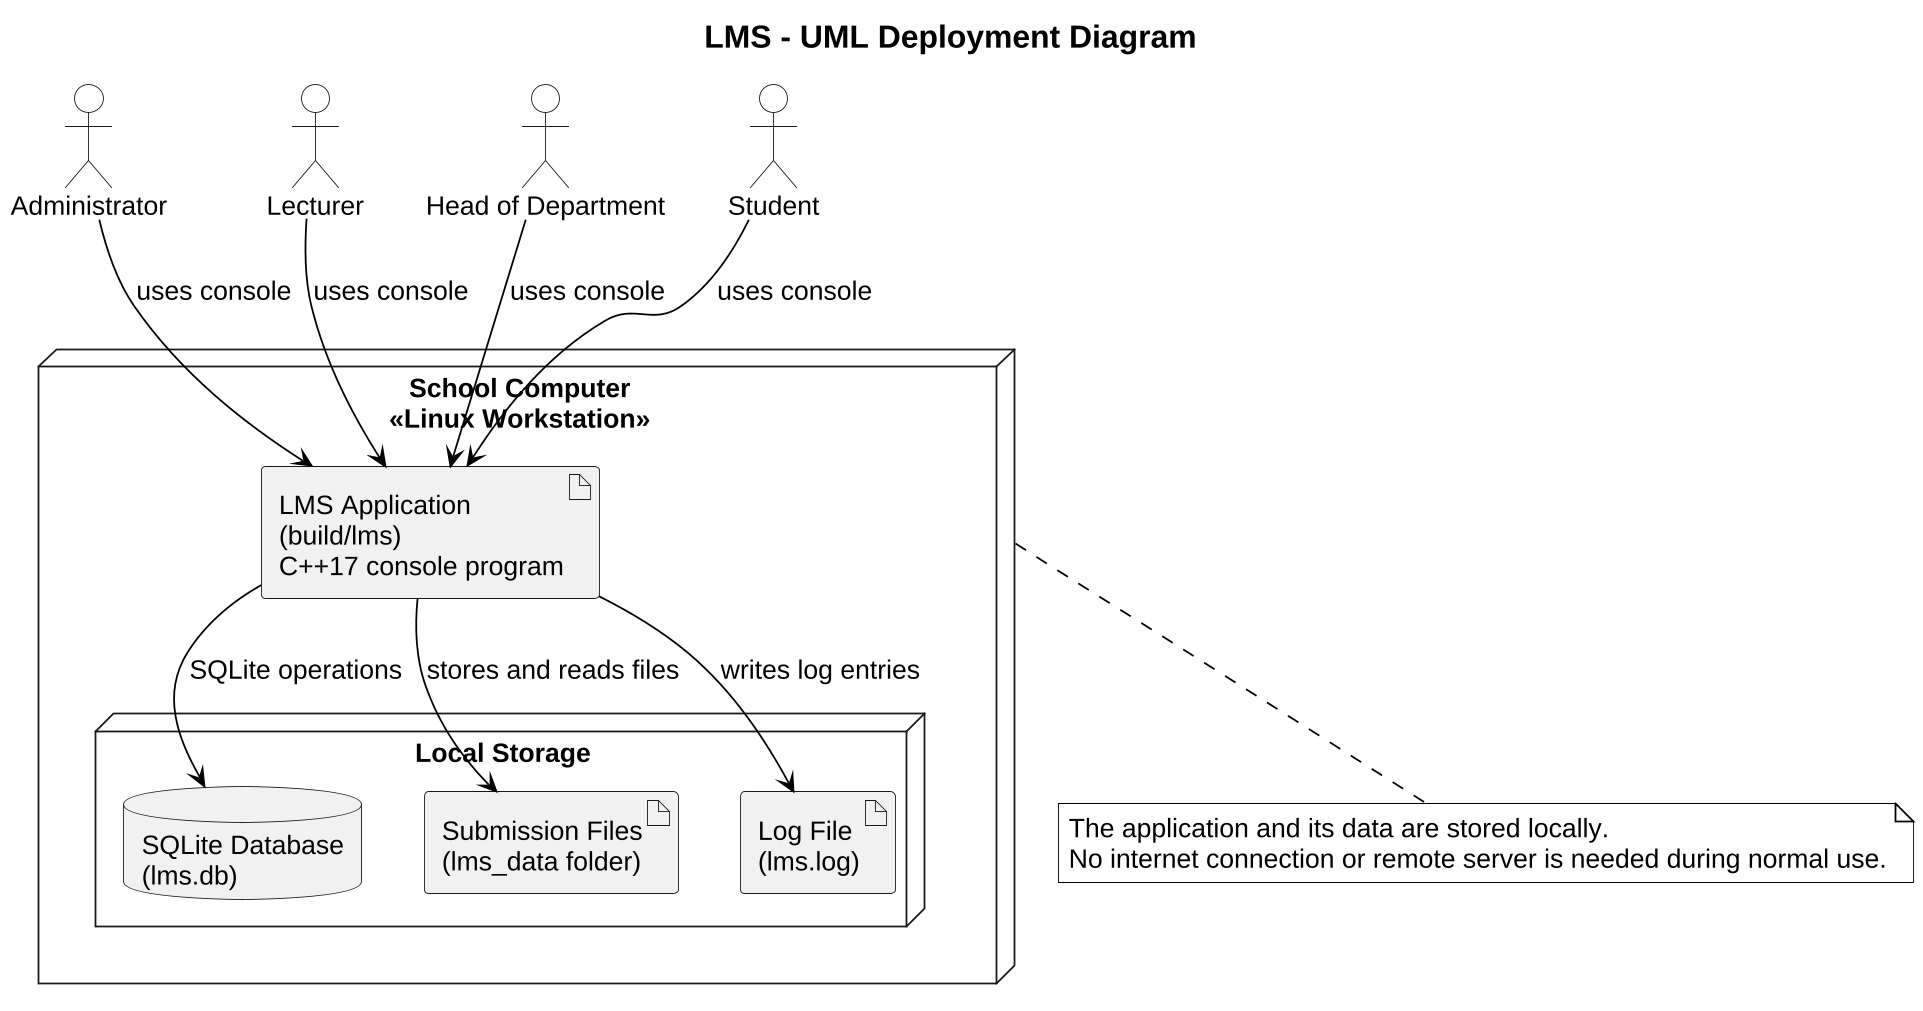

The diagram above was rendered by PlantUML. Its source (embedded in the PNG):
@startuml
!include common.puml
skinparam defaultFontSize 15
skinparam dpi 170
title LMS - UML Deployment Diagram

actor "Administrator" as ADMIN
actor "Lecturer" as LECTURER
actor "Head of Department" as HOD
actor "Student" as STUDENT

node "School Computer\n<<Linux Workstation>>" as PC {
    artifact "LMS Application\n(build/lms)\nC++17 console program" as APP
    node "Local Storage" as STORAGE {
        database "SQLite Database\n(lms.db)" as DB
        artifact "Submission Files\n(lms_data folder)" as FILES
        artifact "Log File\n(lms.log)" as LOG
    }
}

ADMIN --> APP : uses console
LECTURER --> APP : uses console
HOD --> APP : uses console
STUDENT --> APP : uses console
APP --> DB : SQLite operations
APP --> FILES : stores and reads files
APP --> LOG : writes log entries

note bottom of PC
  The application and its data are stored locally.
  No internet connection or remote server is needed during normal use.
end note
@enduml